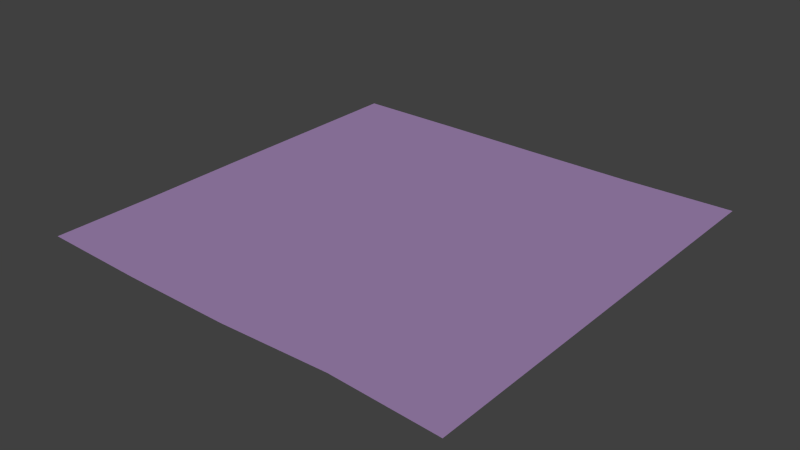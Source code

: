 # Source: b2.blend  (saved by Blender 2.75.0; exported with 4.5.12 LTS)
import bpy
from mathutils import Matrix  # noqa: F401  (used for matrix-valued properties, if any)

bpy.ops.wm.read_factory_settings(use_empty=True)
scene = bpy.context.scene
scene.name = 'Scene'

# ---- collections
col_collection_1 = bpy.data.collections.new('Collection 1'); scene.collection.children.link(col_collection_1)

# ---- materials (node trees are filled in below, after node groups)
mat_material = bpy.data.materials.new('Material')
mat_material.alpha_threshold = 0.0
mat_material.use_transparent_shadow = False
mat_material.preview_render_type = 'FLAT'
mat_material.diffuse_color = (0.6279, 0.4138, 0.8, 1.0)
mat_material.roughness = 0.5

# ---- material node trees

# ---- world
world_world = bpy.data.worlds.new('World'); scene.world = world_world
world_world.color = (0.05088, 0.05088, 0.05088)
world_world.use_sun_shadow = False
world_world.sun_shadow_jitter_overblur = 0.0
world_world.cycles.sampling_method = 'MANUAL'
world_world.cycles.sample_map_resolution = 256

# ---- lights
light_sun = bpy.data.lights.new('Sun', 'SUN')
light_sun.transmission_factor = 0.0
light_sun.angle = 0.1993
light_sun.energy = 1.0
light_sun.shadow_buffer_clip_start = 0.5
light_sun.shadow_soft_size = 0.1
light_sun.shadow_cascade_max_distance = 1000.0
light_sun.cycles.use_multiple_importance_sampling = False

# ---- meshes
me_plane = bpy.data.meshes.new('Plane')
me_plane.from_pydata([(-1.0, -0.9663, 0.0), (1.0, -1.0, 0.0), (-1.0, 0.9883, 0.0), (1.0, 1.0, 0.0), (-1.0, 0.0, 0.0), (0.0, -0.9886, 0.0), (1.0, 0.0, 0.0), (0.0, 0.9844, 0.0), (0.0, 0.0, 0.0), (-1.0, -0.5, -0.002268), (0.5, -0.9718, 0.0), (1.0, 0.5, 0.0), (-0.5, 0.9883, 0.0), (-1.0, 0.5, 0.0), (-0.5, -0.9831, 0.0), (1.0, -0.5, 0.0), (0.5, 0.9844, 0.0), (0.0, 0.5, 0.0), (0.0, -0.5, 0.0), (-0.5, 0.0, 0.0), (0.5, 0.0, 0.0), (0.5, -0.5, 0.0), (-0.5, -0.5, -0.002268), (-0.5, 0.5, 0.0), (0.5, 0.5, 0.0)], [], [(24, 11, 3, 16), (23, 17, 7, 12), (22, 18, 8, 19), (21, 15, 6, 20), (18, 21, 20, 8), (5, 10, 21, 18), (10, 1, 15, 21), (9, 22, 19, 4), (0, 14, 22, 9), (14, 5, 18, 22), (13, 23, 12, 2), (4, 19, 23, 13), (19, 8, 17, 23), (17, 24, 16, 7), (8, 20, 24, 17), (20, 6, 11, 24)])
_uv = me_plane.uv_layers.new(name='UVMap')
_uv.uv.foreach_set('vector', [0.7431, 0.2431, 0.7365, -0.006636, 0.7909, -0.01014, 0.8532, 0.2454, 0.7566, 0.7425, 0.7498, 0.4928, 0.9157, 0.4889, 0.9166, 0.7382, 0.2569, 0.7573, 0.2497, 0.5062, 0.4999, 0.4995, 0.5068, 0.7491, 0.2435, 0.256, 0.2373, 0.006394, 0.4869, -5.415e-05, 0.4934, 0.2496, 0.2497, 0.5062, 0.2435, 0.256, 0.4934, 0.2496, 0.4999, 0.4995, 0.1266, 0.5031, 0.08687, 0.2597, 0.2435, 0.256, 0.2497, 0.5062, 0.08687, 0.2597, -0.01211, 0.01263, 0.2373, 0.006394, 0.2435, 0.256, 0.2612, 1.005, 0.2569, 0.7573, 0.5068, 0.7491, 0.5135, 0.9991, 0.1381, 1.007, 0.134, 0.7582, 0.2569, 0.7573, 0.2612, 1.005, 0.134, 0.7582, 0.1266, 0.5031, 0.2497, 0.5062, 0.2569, 0.7573, 0.7633, 0.9923, 0.7566, 0.7425, 0.9166, 0.7382, 0.9234, 0.988, 0.5135, 0.9991, 0.5068, 0.7491, 0.7566, 0.7425, 0.7633, 0.9923, 0.5068, 0.7491, 0.4999, 0.4995, 0.7498, 0.4928, 0.7566, 0.7425, 0.7498, 0.4928, 0.7431, 0.2431, 0.8532, 0.2454, 0.9157, 0.4889, 0.4999, 0.4995, 0.4934, 0.2496, 0.7431, 0.2431, 0.7498, 0.4928, 0.4934, 0.2496, 0.4869, -5.415e-05, 0.7365, -0.006636, 0.7431, 0.2431])
me_plane.materials.append(mat_material)
me_plane.use_remesh_preserve_volume = False
me_plane.use_remesh_preserve_attributes = False
me_plane.use_mirror_vertex_groups = False
me_plane.update()

# ---- objects
ob_sun = bpy.data.objects.new('Sun', light_sun)
ob_plane = bpy.data.objects.new('Plane', me_plane)

# ---- transforms, parenting, visibility, modifiers, constraints
ob_sun.location = (0.439, 0.2114, 0.9678)
ob_sun.lineart.crease_threshold = 0.0
ob_plane.location = (0.0, 0.0, 0.0)
ob_plane.lineart.crease_threshold = 0.0

# ---- collection membership
col_collection_1.objects.link(ob_sun)
col_collection_1.objects.link(ob_plane)

# ---- scene / render settings (as saved in the file)
scene.frame_start = 1; scene.frame_end = 250; scene.frame_set(1)
scene.render.engine = 'BLENDER_EEVEE_NEXT'
scene.render.resolution_percentage = 50
scene.render.dither_intensity = 0.0
scene.cycles.use_denoising = False
scene.cycles.samples = 10
scene.cycles.sampling_pattern = 'TABULATED_SOBOL'
scene.cycles.light_sampling_threshold = 0.0
scene.cycles.use_adaptive_sampling = False
scene.cycles.use_light_tree = False
scene.cycles.blur_glossy = 0.0
scene.cycles.pixel_filter_type = 'GAUSSIAN'
scene.cycles.sample_clamp_indirect = 0.0
scene.view_settings.view_transform = 'Standard'
bpy.context.view_layer.update()

# ---- added for rendering (the .blend has no active camera): camera
cam_auto = bpy.data.cameras.new('AutoCamera')
cam_auto.lens = 50.0
cam_auto.sensor_width = 36.0
cam_auto.clip_end = 1000.0
ob_auto_camera = bpy.data.objects.new('AutoCamera', cam_auto)
scene.collection.objects.link(ob_auto_camera)
ob_auto_camera.location = (2.61693, -3.14032, 2.09241)
ob_auto_camera.rotation_euler = (1.09748, -7.21219e-08, 0.694738)
scene.camera = ob_auto_camera
bpy.context.view_layer.update()
